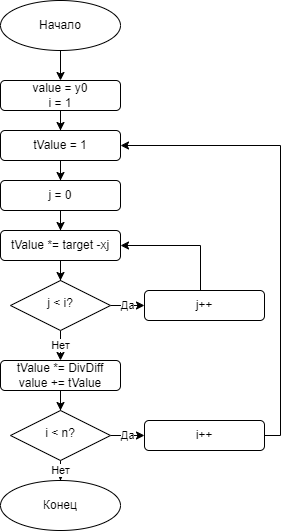

The diagram above was exported from draw.io. Its source (the exported page's mxGraphModel, read from the mxfile embedded in the PNG):
<mxGraphModel dx="683" dy="421" grid="1" gridSize="10" guides="1" tooltips="1" connect="1" arrows="1" fold="1" page="1" pageScale="1" pageWidth="827" pageHeight="1169" math="0" shadow="0">
  <root>
    <mxCell id="WIyWlLk6GJQsqaUBKTNV-0" />
    <mxCell id="WIyWlLk6GJQsqaUBKTNV-1" parent="WIyWlLk6GJQsqaUBKTNV-0" />
    <mxCell id="u7wEtXLEIsoXLm5_NyUz-38" value="Да" style="edgeStyle=orthogonalEdgeStyle;rounded=0;orthogonalLoop=1;jettySize=auto;html=1;entryX=0;entryY=0.5;entryDx=0;entryDy=0;" edge="1" parent="WIyWlLk6GJQsqaUBKTNV-1" source="WIyWlLk6GJQsqaUBKTNV-6" target="u7wEtXLEIsoXLm5_NyUz-37">
      <mxGeometry relative="1" as="geometry" />
    </mxCell>
    <mxCell id="u7wEtXLEIsoXLm5_NyUz-41" value="Нет" style="edgeStyle=orthogonalEdgeStyle;rounded=0;orthogonalLoop=1;jettySize=auto;html=1;entryX=0.5;entryY=0;entryDx=0;entryDy=0;" edge="1" parent="WIyWlLk6GJQsqaUBKTNV-1" source="WIyWlLk6GJQsqaUBKTNV-6" target="u7wEtXLEIsoXLm5_NyUz-40">
      <mxGeometry relative="1" as="geometry" />
    </mxCell>
    <mxCell id="WIyWlLk6GJQsqaUBKTNV-6" value="j &amp;lt; i?" style="rhombus;whiteSpace=wrap;html=1;shadow=0;fontFamily=Helvetica;fontSize=12;align=center;strokeWidth=1;spacing=6;spacingTop=-4;" parent="WIyWlLk6GJQsqaUBKTNV-1" vertex="1">
      <mxGeometry x="160" y="310" width="100" height="50" as="geometry" />
    </mxCell>
    <mxCell id="u7wEtXLEIsoXLm5_NyUz-7" style="edgeStyle=orthogonalEdgeStyle;rounded=0;orthogonalLoop=1;jettySize=auto;html=1;entryX=0.5;entryY=0;entryDx=0;entryDy=0;" edge="1" parent="WIyWlLk6GJQsqaUBKTNV-1" source="u7wEtXLEIsoXLm5_NyUz-0" target="u7wEtXLEIsoXLm5_NyUz-1">
      <mxGeometry relative="1" as="geometry" />
    </mxCell>
    <mxCell id="u7wEtXLEIsoXLm5_NyUz-0" value="Начало" style="ellipse;whiteSpace=wrap;html=1;" vertex="1" parent="WIyWlLk6GJQsqaUBKTNV-1">
      <mxGeometry x="150" y="30" width="120" height="50" as="geometry" />
    </mxCell>
    <mxCell id="u7wEtXLEIsoXLm5_NyUz-31" style="edgeStyle=orthogonalEdgeStyle;rounded=0;orthogonalLoop=1;jettySize=auto;html=1;entryX=0.5;entryY=0;entryDx=0;entryDy=0;" edge="1" parent="WIyWlLk6GJQsqaUBKTNV-1" source="u7wEtXLEIsoXLm5_NyUz-1" target="u7wEtXLEIsoXLm5_NyUz-29">
      <mxGeometry relative="1" as="geometry" />
    </mxCell>
    <mxCell id="u7wEtXLEIsoXLm5_NyUz-1" value="value = y0&lt;div&gt;i = 1&lt;/div&gt;" style="rounded=1;whiteSpace=wrap;html=1;" vertex="1" parent="WIyWlLk6GJQsqaUBKTNV-1">
      <mxGeometry x="150" y="110" width="120" height="30" as="geometry" />
    </mxCell>
    <mxCell id="u7wEtXLEIsoXLm5_NyUz-32" style="edgeStyle=orthogonalEdgeStyle;rounded=0;orthogonalLoop=1;jettySize=auto;html=1;entryX=0.5;entryY=0;entryDx=0;entryDy=0;" edge="1" parent="WIyWlLk6GJQsqaUBKTNV-1" source="u7wEtXLEIsoXLm5_NyUz-29" target="u7wEtXLEIsoXLm5_NyUz-30">
      <mxGeometry relative="1" as="geometry" />
    </mxCell>
    <mxCell id="u7wEtXLEIsoXLm5_NyUz-29" value="tValue = 1" style="rounded=1;whiteSpace=wrap;html=1;" vertex="1" parent="WIyWlLk6GJQsqaUBKTNV-1">
      <mxGeometry x="150" y="160" width="120" height="30" as="geometry" />
    </mxCell>
    <mxCell id="u7wEtXLEIsoXLm5_NyUz-34" style="edgeStyle=orthogonalEdgeStyle;rounded=0;orthogonalLoop=1;jettySize=auto;html=1;entryX=0.5;entryY=0;entryDx=0;entryDy=0;" edge="1" parent="WIyWlLk6GJQsqaUBKTNV-1" source="u7wEtXLEIsoXLm5_NyUz-30" target="u7wEtXLEIsoXLm5_NyUz-33">
      <mxGeometry relative="1" as="geometry" />
    </mxCell>
    <mxCell id="u7wEtXLEIsoXLm5_NyUz-30" value="j = 0" style="rounded=1;whiteSpace=wrap;html=1;" vertex="1" parent="WIyWlLk6GJQsqaUBKTNV-1">
      <mxGeometry x="150" y="210" width="120" height="30" as="geometry" />
    </mxCell>
    <mxCell id="u7wEtXLEIsoXLm5_NyUz-36" style="edgeStyle=orthogonalEdgeStyle;rounded=0;orthogonalLoop=1;jettySize=auto;html=1;entryX=0.5;entryY=0;entryDx=0;entryDy=0;" edge="1" parent="WIyWlLk6GJQsqaUBKTNV-1" source="u7wEtXLEIsoXLm5_NyUz-33" target="WIyWlLk6GJQsqaUBKTNV-6">
      <mxGeometry relative="1" as="geometry" />
    </mxCell>
    <mxCell id="u7wEtXLEIsoXLm5_NyUz-33" value="tValue *= target -xj" style="rounded=1;whiteSpace=wrap;html=1;" vertex="1" parent="WIyWlLk6GJQsqaUBKTNV-1">
      <mxGeometry x="150" y="260" width="120" height="30" as="geometry" />
    </mxCell>
    <mxCell id="u7wEtXLEIsoXLm5_NyUz-39" style="edgeStyle=orthogonalEdgeStyle;rounded=0;orthogonalLoop=1;jettySize=auto;html=1;entryX=1;entryY=0.5;entryDx=0;entryDy=0;" edge="1" parent="WIyWlLk6GJQsqaUBKTNV-1" source="u7wEtXLEIsoXLm5_NyUz-37" target="u7wEtXLEIsoXLm5_NyUz-33">
      <mxGeometry relative="1" as="geometry">
        <Array as="points">
          <mxPoint x="350" y="275" />
        </Array>
      </mxGeometry>
    </mxCell>
    <mxCell id="u7wEtXLEIsoXLm5_NyUz-37" value="j++" style="rounded=1;whiteSpace=wrap;html=1;" vertex="1" parent="WIyWlLk6GJQsqaUBKTNV-1">
      <mxGeometry x="294" y="320" width="120" height="30" as="geometry" />
    </mxCell>
    <mxCell id="u7wEtXLEIsoXLm5_NyUz-45" style="edgeStyle=orthogonalEdgeStyle;rounded=0;orthogonalLoop=1;jettySize=auto;html=1;entryX=0.5;entryY=0;entryDx=0;entryDy=0;" edge="1" parent="WIyWlLk6GJQsqaUBKTNV-1" source="u7wEtXLEIsoXLm5_NyUz-40" target="u7wEtXLEIsoXLm5_NyUz-42">
      <mxGeometry relative="1" as="geometry" />
    </mxCell>
    <mxCell id="u7wEtXLEIsoXLm5_NyUz-40" value="tValue *= DivDiff&lt;div&gt;value += tValue&lt;/div&gt;" style="rounded=1;whiteSpace=wrap;html=1;" vertex="1" parent="WIyWlLk6GJQsqaUBKTNV-1">
      <mxGeometry x="150" y="390" width="120" height="30" as="geometry" />
    </mxCell>
    <mxCell id="u7wEtXLEIsoXLm5_NyUz-46" value="Да" style="edgeStyle=orthogonalEdgeStyle;rounded=0;orthogonalLoop=1;jettySize=auto;html=1;entryX=0;entryY=0.5;entryDx=0;entryDy=0;" edge="1" parent="WIyWlLk6GJQsqaUBKTNV-1" source="u7wEtXLEIsoXLm5_NyUz-42" target="u7wEtXLEIsoXLm5_NyUz-43">
      <mxGeometry relative="1" as="geometry" />
    </mxCell>
    <mxCell id="u7wEtXLEIsoXLm5_NyUz-49" value="Нет" style="edgeStyle=orthogonalEdgeStyle;rounded=0;orthogonalLoop=1;jettySize=auto;html=1;entryX=0.5;entryY=0;entryDx=0;entryDy=0;" edge="1" parent="WIyWlLk6GJQsqaUBKTNV-1" source="u7wEtXLEIsoXLm5_NyUz-42" target="u7wEtXLEIsoXLm5_NyUz-48">
      <mxGeometry relative="1" as="geometry" />
    </mxCell>
    <mxCell id="u7wEtXLEIsoXLm5_NyUz-42" value="i &amp;lt; n?" style="rhombus;whiteSpace=wrap;html=1;shadow=0;fontFamily=Helvetica;fontSize=12;align=center;strokeWidth=1;spacing=6;spacingTop=-4;" vertex="1" parent="WIyWlLk6GJQsqaUBKTNV-1">
      <mxGeometry x="160" y="440" width="100" height="50" as="geometry" />
    </mxCell>
    <mxCell id="u7wEtXLEIsoXLm5_NyUz-47" style="edgeStyle=orthogonalEdgeStyle;rounded=0;orthogonalLoop=1;jettySize=auto;html=1;entryX=1;entryY=0.5;entryDx=0;entryDy=0;" edge="1" parent="WIyWlLk6GJQsqaUBKTNV-1" source="u7wEtXLEIsoXLm5_NyUz-43" target="u7wEtXLEIsoXLm5_NyUz-29">
      <mxGeometry relative="1" as="geometry">
        <Array as="points">
          <mxPoint x="430" y="465" />
          <mxPoint x="430" y="175" />
        </Array>
      </mxGeometry>
    </mxCell>
    <mxCell id="u7wEtXLEIsoXLm5_NyUz-43" value="i++" style="rounded=1;whiteSpace=wrap;html=1;" vertex="1" parent="WIyWlLk6GJQsqaUBKTNV-1">
      <mxGeometry x="294" y="450" width="120" height="30" as="geometry" />
    </mxCell>
    <mxCell id="u7wEtXLEIsoXLm5_NyUz-48" value="Конец" style="ellipse;whiteSpace=wrap;html=1;" vertex="1" parent="WIyWlLk6GJQsqaUBKTNV-1">
      <mxGeometry x="150" y="510" width="120" height="50" as="geometry" />
    </mxCell>
  </root>
</mxGraphModel>